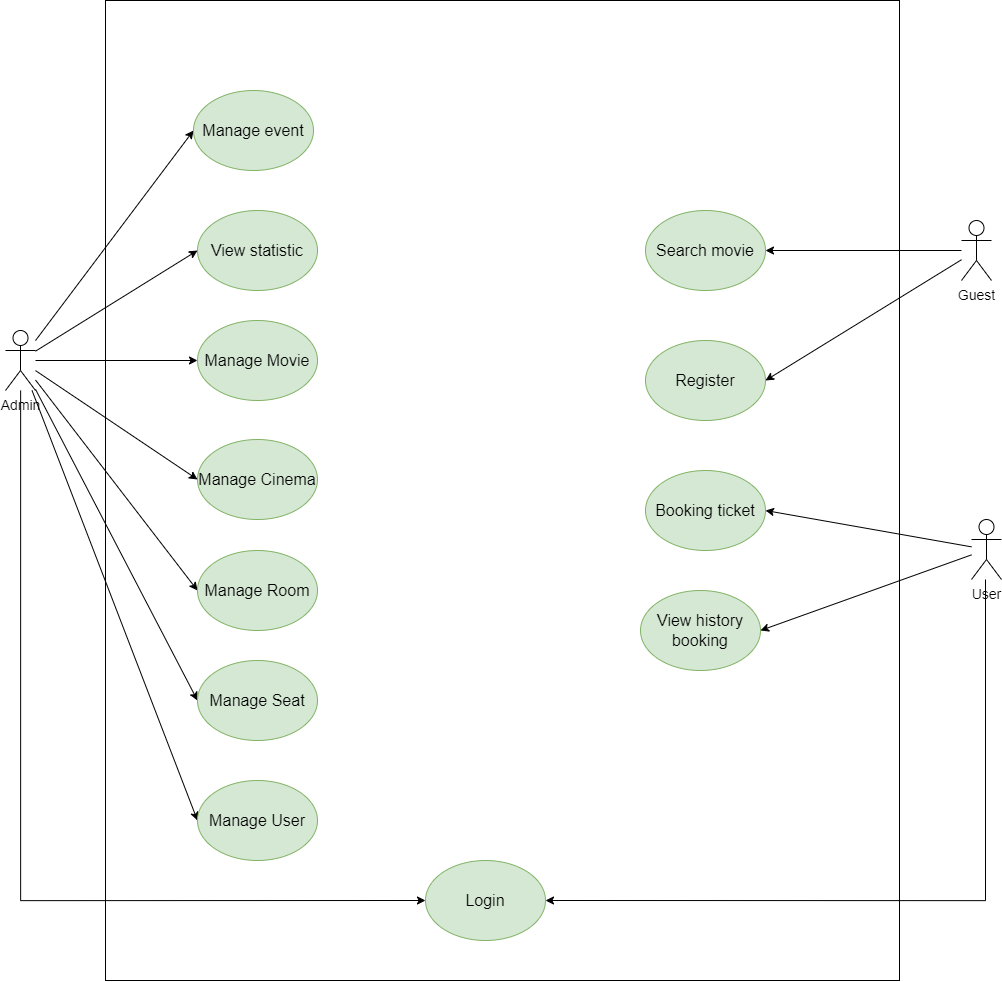

The diagram above was exported from draw.io. Its source (the exported page's mxGraphModel, read from the mxfile embedded in the PNG):
<mxGraphModel dx="7800" dy="-3709" grid="0" gridSize="10" guides="1" tooltips="1" connect="1" arrows="1" fold="1" page="0" pageScale="1" pageWidth="1169" pageHeight="827" math="0" shadow="0">
  <root>
    <mxCell id="0" />
    <mxCell id="1" parent="0" />
    <mxCell id="egEBB7wq1YjVH9rJJLPv-1" value="" style="rounded=0;whiteSpace=wrap;html=1;" vertex="1" parent="1">
      <mxGeometry x="-4500" y="5460" width="794" height="980" as="geometry" />
    </mxCell>
    <mxCell id="egEBB7wq1YjVH9rJJLPv-2" style="rounded=0;orthogonalLoop=1;jettySize=auto;html=1;entryX=1;entryY=0.5;entryDx=0;entryDy=0;" edge="1" parent="1" source="egEBB7wq1YjVH9rJJLPv-5" target="egEBB7wq1YjVH9rJJLPv-27">
      <mxGeometry relative="1" as="geometry" />
    </mxCell>
    <mxCell id="egEBB7wq1YjVH9rJJLPv-3" style="rounded=0;orthogonalLoop=1;jettySize=auto;html=1;entryX=1;entryY=0.5;entryDx=0;entryDy=0;" edge="1" parent="1" source="egEBB7wq1YjVH9rJJLPv-5" target="egEBB7wq1YjVH9rJJLPv-28">
      <mxGeometry relative="1" as="geometry" />
    </mxCell>
    <mxCell id="egEBB7wq1YjVH9rJJLPv-4" style="edgeStyle=orthogonalEdgeStyle;rounded=0;orthogonalLoop=1;jettySize=auto;html=1;entryX=1;entryY=0.5;entryDx=0;entryDy=0;" edge="1" parent="1" source="egEBB7wq1YjVH9rJJLPv-5" target="egEBB7wq1YjVH9rJJLPv-18">
      <mxGeometry relative="1" as="geometry">
        <Array as="points">
          <mxPoint x="-3620" y="6360" />
        </Array>
      </mxGeometry>
    </mxCell>
    <mxCell id="egEBB7wq1YjVH9rJJLPv-5" value="&lt;font style=&quot;font-size: 14px;&quot;&gt;User&lt;/font&gt;" style="shape=umlActor;verticalLabelPosition=bottom;verticalAlign=top;html=1;outlineConnect=0;" vertex="1" parent="1">
      <mxGeometry x="-3634" y="5979" width="30" height="60" as="geometry" />
    </mxCell>
    <mxCell id="egEBB7wq1YjVH9rJJLPv-6" style="rounded=0;orthogonalLoop=1;jettySize=auto;html=1;entryX=0;entryY=0.5;entryDx=0;entryDy=0;" edge="1" parent="1" source="egEBB7wq1YjVH9rJJLPv-14" target="egEBB7wq1YjVH9rJJLPv-19">
      <mxGeometry relative="1" as="geometry" />
    </mxCell>
    <mxCell id="egEBB7wq1YjVH9rJJLPv-7" style="edgeStyle=orthogonalEdgeStyle;rounded=0;orthogonalLoop=1;jettySize=auto;html=1;" edge="1" parent="1" source="egEBB7wq1YjVH9rJJLPv-14" target="egEBB7wq1YjVH9rJJLPv-20">
      <mxGeometry relative="1" as="geometry" />
    </mxCell>
    <mxCell id="egEBB7wq1YjVH9rJJLPv-8" style="rounded=0;orthogonalLoop=1;jettySize=auto;html=1;entryX=0;entryY=0.5;entryDx=0;entryDy=0;" edge="1" parent="1" source="egEBB7wq1YjVH9rJJLPv-14" target="egEBB7wq1YjVH9rJJLPv-21">
      <mxGeometry relative="1" as="geometry" />
    </mxCell>
    <mxCell id="egEBB7wq1YjVH9rJJLPv-9" style="rounded=0;orthogonalLoop=1;jettySize=auto;html=1;entryX=0;entryY=0.5;entryDx=0;entryDy=0;" edge="1" parent="1" source="egEBB7wq1YjVH9rJJLPv-14" target="egEBB7wq1YjVH9rJJLPv-22">
      <mxGeometry relative="1" as="geometry" />
    </mxCell>
    <mxCell id="egEBB7wq1YjVH9rJJLPv-10" style="rounded=0;orthogonalLoop=1;jettySize=auto;html=1;entryX=0;entryY=0.5;entryDx=0;entryDy=0;" edge="1" parent="1" source="egEBB7wq1YjVH9rJJLPv-14" target="egEBB7wq1YjVH9rJJLPv-23">
      <mxGeometry relative="1" as="geometry" />
    </mxCell>
    <mxCell id="egEBB7wq1YjVH9rJJLPv-11" style="rounded=0;orthogonalLoop=1;jettySize=auto;html=1;entryX=0;entryY=0.5;entryDx=0;entryDy=0;" edge="1" parent="1" source="egEBB7wq1YjVH9rJJLPv-14" target="egEBB7wq1YjVH9rJJLPv-24">
      <mxGeometry relative="1" as="geometry" />
    </mxCell>
    <mxCell id="egEBB7wq1YjVH9rJJLPv-12" style="edgeStyle=orthogonalEdgeStyle;rounded=0;orthogonalLoop=1;jettySize=auto;html=1;entryX=0;entryY=0.5;entryDx=0;entryDy=0;" edge="1" parent="1" source="egEBB7wq1YjVH9rJJLPv-14" target="egEBB7wq1YjVH9rJJLPv-18">
      <mxGeometry relative="1" as="geometry">
        <Array as="points">
          <mxPoint x="-4585" y="6360" />
        </Array>
      </mxGeometry>
    </mxCell>
    <mxCell id="egEBB7wq1YjVH9rJJLPv-13" style="rounded=0;orthogonalLoop=1;jettySize=auto;html=1;entryX=0;entryY=0.5;entryDx=0;entryDy=0;" edge="1" parent="1" source="egEBB7wq1YjVH9rJJLPv-14" target="egEBB7wq1YjVH9rJJLPv-29">
      <mxGeometry relative="1" as="geometry" />
    </mxCell>
    <mxCell id="egEBB7wq1YjVH9rJJLPv-14" value="&lt;font style=&quot;font-size: 14px;&quot;&gt;Admin&lt;/font&gt;" style="shape=umlActor;verticalLabelPosition=bottom;verticalAlign=top;html=1;outlineConnect=0;" vertex="1" parent="1">
      <mxGeometry x="-4600" y="5790" width="30" height="60" as="geometry" />
    </mxCell>
    <mxCell id="egEBB7wq1YjVH9rJJLPv-15" style="rounded=0;orthogonalLoop=1;jettySize=auto;html=1;entryX=1;entryY=0.5;entryDx=0;entryDy=0;" edge="1" parent="1" source="egEBB7wq1YjVH9rJJLPv-17" target="egEBB7wq1YjVH9rJJLPv-25">
      <mxGeometry relative="1" as="geometry" />
    </mxCell>
    <mxCell id="egEBB7wq1YjVH9rJJLPv-16" style="rounded=0;orthogonalLoop=1;jettySize=auto;html=1;entryX=1;entryY=0.5;entryDx=0;entryDy=0;" edge="1" parent="1" source="egEBB7wq1YjVH9rJJLPv-17" target="egEBB7wq1YjVH9rJJLPv-26">
      <mxGeometry relative="1" as="geometry" />
    </mxCell>
    <mxCell id="egEBB7wq1YjVH9rJJLPv-17" value="&lt;font style=&quot;font-size: 14px;&quot;&gt;Guest&lt;/font&gt;" style="shape=umlActor;verticalLabelPosition=bottom;verticalAlign=top;html=1;outlineConnect=0;" vertex="1" parent="1">
      <mxGeometry x="-3644" y="5680" width="30" height="60" as="geometry" />
    </mxCell>
    <mxCell id="egEBB7wq1YjVH9rJJLPv-18" value="Login" style="ellipse;whiteSpace=wrap;html=1;fontSize=16;fillColor=#d5e8d4;strokeColor=#82b366;" vertex="1" parent="1">
      <mxGeometry x="-4180" y="6320" width="120" height="80" as="geometry" />
    </mxCell>
    <mxCell id="egEBB7wq1YjVH9rJJLPv-19" value="View statistic" style="ellipse;whiteSpace=wrap;html=1;fontSize=16;fillColor=#d5e8d4;strokeColor=#82b366;" vertex="1" parent="1">
      <mxGeometry x="-4408" y="5670" width="120" height="80" as="geometry" />
    </mxCell>
    <mxCell id="egEBB7wq1YjVH9rJJLPv-20" value="Manage Movie" style="ellipse;whiteSpace=wrap;html=1;fontSize=16;fillColor=#d5e8d4;strokeColor=#82b366;" vertex="1" parent="1">
      <mxGeometry x="-4408" y="5780" width="120" height="80" as="geometry" />
    </mxCell>
    <mxCell id="egEBB7wq1YjVH9rJJLPv-21" value="Manage Cinema" style="ellipse;whiteSpace=wrap;html=1;fontSize=16;fillColor=#d5e8d4;strokeColor=#82b366;" vertex="1" parent="1">
      <mxGeometry x="-4408" y="5899" width="120" height="80" as="geometry" />
    </mxCell>
    <mxCell id="egEBB7wq1YjVH9rJJLPv-22" value="Manage Room" style="ellipse;whiteSpace=wrap;html=1;fontSize=16;fillColor=#d5e8d4;strokeColor=#82b366;" vertex="1" parent="1">
      <mxGeometry x="-4408" y="6010" width="120" height="80" as="geometry" />
    </mxCell>
    <mxCell id="egEBB7wq1YjVH9rJJLPv-23" value="Manage Seat" style="ellipse;whiteSpace=wrap;html=1;fontSize=16;fillColor=#d5e8d4;strokeColor=#82b366;" vertex="1" parent="1">
      <mxGeometry x="-4408" y="6120" width="120" height="80" as="geometry" />
    </mxCell>
    <mxCell id="egEBB7wq1YjVH9rJJLPv-24" value="Manage User" style="ellipse;whiteSpace=wrap;html=1;fontSize=16;fillColor=#d5e8d4;strokeColor=#82b366;" vertex="1" parent="1">
      <mxGeometry x="-4408" y="6240" width="120" height="80" as="geometry" />
    </mxCell>
    <mxCell id="egEBB7wq1YjVH9rJJLPv-25" value="Search movie" style="ellipse;whiteSpace=wrap;html=1;fontSize=16;fillColor=#d5e8d4;strokeColor=#82b366;" vertex="1" parent="1">
      <mxGeometry x="-3960" y="5670" width="120" height="80" as="geometry" />
    </mxCell>
    <mxCell id="egEBB7wq1YjVH9rJJLPv-26" value="Register" style="ellipse;whiteSpace=wrap;html=1;fontSize=16;fillColor=#d5e8d4;strokeColor=#82b366;" vertex="1" parent="1">
      <mxGeometry x="-3960" y="5800" width="120" height="80" as="geometry" />
    </mxCell>
    <mxCell id="egEBB7wq1YjVH9rJJLPv-27" value="Booking ticket" style="ellipse;whiteSpace=wrap;html=1;fontSize=16;fillColor=#d5e8d4;strokeColor=#82b366;" vertex="1" parent="1">
      <mxGeometry x="-3960" y="5930" width="120" height="80" as="geometry" />
    </mxCell>
    <mxCell id="egEBB7wq1YjVH9rJJLPv-28" value="View history booking" style="ellipse;whiteSpace=wrap;html=1;fontSize=16;fillColor=#d5e8d4;strokeColor=#82b366;" vertex="1" parent="1">
      <mxGeometry x="-3965" y="6050" width="120" height="80" as="geometry" />
    </mxCell>
    <mxCell id="egEBB7wq1YjVH9rJJLPv-29" value="Manage event" style="ellipse;whiteSpace=wrap;html=1;fontSize=16;fillColor=#d5e8d4;strokeColor=#82b366;" vertex="1" parent="1">
      <mxGeometry x="-4412" y="5550" width="120" height="80" as="geometry" />
    </mxCell>
  </root>
</mxGraphModel>